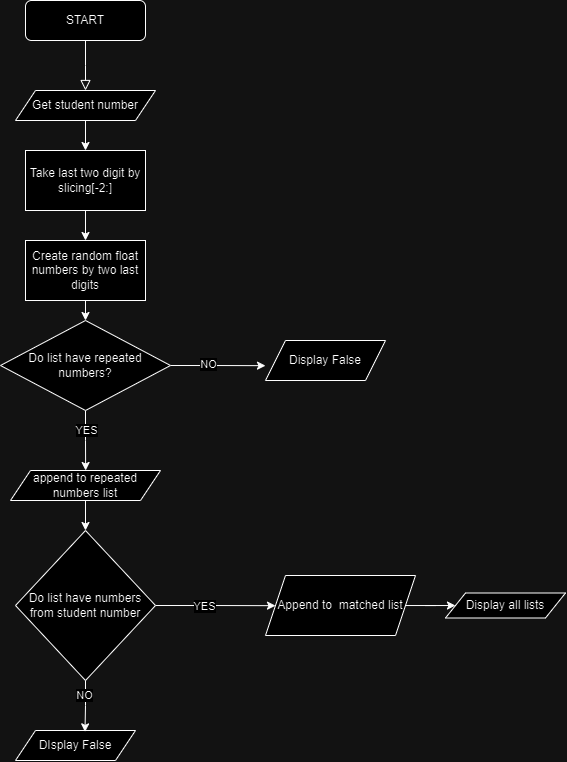

The diagram above was exported from draw.io. Its source (the exported page's mxGraphModel, read from the mxfile embedded in the PNG):
<mxGraphModel dx="724" dy="390" grid="1" gridSize="10" guides="1" tooltips="1" connect="1" arrows="1" fold="1" page="1" pageScale="1" pageWidth="827" pageHeight="1169" math="0" shadow="0">
  <root>
    <mxCell id="WIyWlLk6GJQsqaUBKTNV-0" />
    <mxCell id="WIyWlLk6GJQsqaUBKTNV-1" parent="WIyWlLk6GJQsqaUBKTNV-0" />
    <mxCell id="WIyWlLk6GJQsqaUBKTNV-2" value="" style="rounded=0;html=1;jettySize=auto;orthogonalLoop=1;fontSize=11;endArrow=block;endFill=0;endSize=8;strokeWidth=1;shadow=0;labelBackgroundColor=none;edgeStyle=orthogonalEdgeStyle;" parent="WIyWlLk6GJQsqaUBKTNV-1" source="WIyWlLk6GJQsqaUBKTNV-3" edge="1">
      <mxGeometry relative="1" as="geometry">
        <mxPoint x="220" y="170" as="targetPoint" />
      </mxGeometry>
    </mxCell>
    <mxCell id="WIyWlLk6GJQsqaUBKTNV-3" value="START" style="rounded=1;whiteSpace=wrap;html=1;fontSize=12;glass=0;strokeWidth=1;shadow=0;" parent="WIyWlLk6GJQsqaUBKTNV-1" vertex="1">
      <mxGeometry x="160" y="80" width="120" height="40" as="geometry" />
    </mxCell>
    <mxCell id="i_CclH11LgkX18y7iAWA-3" value="" style="edgeStyle=orthogonalEdgeStyle;rounded=0;orthogonalLoop=1;jettySize=auto;html=1;" edge="1" parent="WIyWlLk6GJQsqaUBKTNV-1" source="i_CclH11LgkX18y7iAWA-0" target="i_CclH11LgkX18y7iAWA-2">
      <mxGeometry relative="1" as="geometry" />
    </mxCell>
    <mxCell id="i_CclH11LgkX18y7iAWA-0" value="Get student number" style="shape=parallelogram;perimeter=parallelogramPerimeter;whiteSpace=wrap;html=1;fixedSize=1;" vertex="1" parent="WIyWlLk6GJQsqaUBKTNV-1">
      <mxGeometry x="150" y="170" width="140" height="30" as="geometry" />
    </mxCell>
    <mxCell id="i_CclH11LgkX18y7iAWA-5" value="" style="edgeStyle=orthogonalEdgeStyle;rounded=0;orthogonalLoop=1;jettySize=auto;html=1;" edge="1" parent="WIyWlLk6GJQsqaUBKTNV-1" source="i_CclH11LgkX18y7iAWA-2" target="i_CclH11LgkX18y7iAWA-4">
      <mxGeometry relative="1" as="geometry" />
    </mxCell>
    <mxCell id="i_CclH11LgkX18y7iAWA-2" value="Take last two digit by slicing[-2:]" style="whiteSpace=wrap;html=1;" vertex="1" parent="WIyWlLk6GJQsqaUBKTNV-1">
      <mxGeometry x="160" y="230" width="120" height="60" as="geometry" />
    </mxCell>
    <mxCell id="i_CclH11LgkX18y7iAWA-12" value="" style="edgeStyle=orthogonalEdgeStyle;rounded=0;orthogonalLoop=1;jettySize=auto;html=1;" edge="1" parent="WIyWlLk6GJQsqaUBKTNV-1" source="i_CclH11LgkX18y7iAWA-4">
      <mxGeometry relative="1" as="geometry">
        <mxPoint x="220" y="400" as="targetPoint" />
      </mxGeometry>
    </mxCell>
    <mxCell id="i_CclH11LgkX18y7iAWA-4" value="Create random float numbers by two last digits" style="whiteSpace=wrap;html=1;" vertex="1" parent="WIyWlLk6GJQsqaUBKTNV-1">
      <mxGeometry x="160" y="320" width="120" height="60" as="geometry" />
    </mxCell>
    <mxCell id="i_CclH11LgkX18y7iAWA-18" style="edgeStyle=orthogonalEdgeStyle;rounded=0;orthogonalLoop=1;jettySize=auto;html=1;exitX=0.5;exitY=1;exitDx=0;exitDy=0;" edge="1" parent="WIyWlLk6GJQsqaUBKTNV-1" source="i_CclH11LgkX18y7iAWA-13">
      <mxGeometry relative="1" as="geometry">
        <mxPoint x="220.1379310344828" y="550" as="targetPoint" />
      </mxGeometry>
    </mxCell>
    <mxCell id="i_CclH11LgkX18y7iAWA-21" value="YES" style="edgeLabel;html=1;align=center;verticalAlign=middle;resizable=0;points=[];" vertex="1" connectable="0" parent="i_CclH11LgkX18y7iAWA-18">
      <mxGeometry x="-0.363" y="1" relative="1" as="geometry">
        <mxPoint as="offset" />
      </mxGeometry>
    </mxCell>
    <mxCell id="i_CclH11LgkX18y7iAWA-19" style="edgeStyle=orthogonalEdgeStyle;rounded=0;orthogonalLoop=1;jettySize=auto;html=1;exitX=1;exitY=0.5;exitDx=0;exitDy=0;" edge="1" parent="WIyWlLk6GJQsqaUBKTNV-1" source="i_CclH11LgkX18y7iAWA-13">
      <mxGeometry relative="1" as="geometry">
        <mxPoint x="400" y="445.1724137931035" as="targetPoint" />
      </mxGeometry>
    </mxCell>
    <mxCell id="i_CclH11LgkX18y7iAWA-20" value="NO" style="edgeLabel;html=1;align=center;verticalAlign=middle;resizable=0;points=[];" vertex="1" connectable="0" parent="i_CclH11LgkX18y7iAWA-19">
      <mxGeometry x="-0.2281" y="1" relative="1" as="geometry">
        <mxPoint as="offset" />
      </mxGeometry>
    </mxCell>
    <mxCell id="i_CclH11LgkX18y7iAWA-13" value="Do list have repeated numbers?" style="rhombus;whiteSpace=wrap;html=1;" vertex="1" parent="WIyWlLk6GJQsqaUBKTNV-1">
      <mxGeometry x="135" y="400" width="170" height="90" as="geometry" />
    </mxCell>
    <mxCell id="i_CclH11LgkX18y7iAWA-17" value="Display False" style="shape=parallelogram;perimeter=parallelogramPerimeter;whiteSpace=wrap;html=1;fixedSize=1;" vertex="1" parent="WIyWlLk6GJQsqaUBKTNV-1">
      <mxGeometry x="400" y="420" width="120" height="40" as="geometry" />
    </mxCell>
    <mxCell id="i_CclH11LgkX18y7iAWA-25" style="edgeStyle=orthogonalEdgeStyle;rounded=0;orthogonalLoop=1;jettySize=auto;html=1;entryX=0.5;entryY=0;entryDx=0;entryDy=0;" edge="1" parent="WIyWlLk6GJQsqaUBKTNV-1" source="i_CclH11LgkX18y7iAWA-22" target="i_CclH11LgkX18y7iAWA-24">
      <mxGeometry relative="1" as="geometry" />
    </mxCell>
    <mxCell id="i_CclH11LgkX18y7iAWA-22" value="append to repeated numbers list" style="shape=parallelogram;perimeter=parallelogramPerimeter;whiteSpace=wrap;html=1;fixedSize=1;" vertex="1" parent="WIyWlLk6GJQsqaUBKTNV-1">
      <mxGeometry x="145" y="550" width="150" height="30" as="geometry" />
    </mxCell>
    <mxCell id="i_CclH11LgkX18y7iAWA-29" style="edgeStyle=orthogonalEdgeStyle;rounded=0;orthogonalLoop=1;jettySize=auto;html=1;exitX=1;exitY=0.5;exitDx=0;exitDy=0;" edge="1" parent="WIyWlLk6GJQsqaUBKTNV-1" source="i_CclH11LgkX18y7iAWA-24">
      <mxGeometry relative="1" as="geometry">
        <mxPoint x="410" y="685.1724137931035" as="targetPoint" />
      </mxGeometry>
    </mxCell>
    <mxCell id="i_CclH11LgkX18y7iAWA-30" value="YES" style="edgeLabel;html=1;align=center;verticalAlign=middle;resizable=0;points=[];" vertex="1" connectable="0" parent="i_CclH11LgkX18y7iAWA-29">
      <mxGeometry x="-0.192" y="-1" relative="1" as="geometry">
        <mxPoint as="offset" />
      </mxGeometry>
    </mxCell>
    <mxCell id="i_CclH11LgkX18y7iAWA-24" value="Do list have numbers from student number" style="rhombus;whiteSpace=wrap;html=1;" vertex="1" parent="WIyWlLk6GJQsqaUBKTNV-1">
      <mxGeometry x="150" y="610" width="140" height="150" as="geometry" />
    </mxCell>
    <mxCell id="i_CclH11LgkX18y7iAWA-26" value="DIsplay False" style="shape=parallelogram;perimeter=parallelogramPerimeter;whiteSpace=wrap;html=1;fixedSize=1;" vertex="1" parent="WIyWlLk6GJQsqaUBKTNV-1">
      <mxGeometry x="150" y="810" width="120" height="30" as="geometry" />
    </mxCell>
    <mxCell id="i_CclH11LgkX18y7iAWA-27" style="edgeStyle=orthogonalEdgeStyle;rounded=0;orthogonalLoop=1;jettySize=auto;html=1;exitX=0.5;exitY=1;exitDx=0;exitDy=0;entryX=0.579;entryY=0.046;entryDx=0;entryDy=0;entryPerimeter=0;" edge="1" parent="WIyWlLk6GJQsqaUBKTNV-1" source="i_CclH11LgkX18y7iAWA-24" target="i_CclH11LgkX18y7iAWA-26">
      <mxGeometry relative="1" as="geometry" />
    </mxCell>
    <mxCell id="i_CclH11LgkX18y7iAWA-28" value="NO" style="edgeLabel;html=1;align=center;verticalAlign=middle;resizable=0;points=[];" vertex="1" connectable="0" parent="i_CclH11LgkX18y7iAWA-27">
      <mxGeometry x="-0.4388" y="-1" relative="1" as="geometry">
        <mxPoint as="offset" />
      </mxGeometry>
    </mxCell>
    <mxCell id="i_CclH11LgkX18y7iAWA-32" style="edgeStyle=orthogonalEdgeStyle;rounded=0;orthogonalLoop=1;jettySize=auto;html=1;" edge="1" parent="WIyWlLk6GJQsqaUBKTNV-1" source="i_CclH11LgkX18y7iAWA-31" target="i_CclH11LgkX18y7iAWA-33">
      <mxGeometry relative="1" as="geometry">
        <mxPoint x="640" y="685" as="targetPoint" />
      </mxGeometry>
    </mxCell>
    <mxCell id="i_CclH11LgkX18y7iAWA-31" value="Append to&amp;nbsp; matched list" style="shape=parallelogram;perimeter=parallelogramPerimeter;whiteSpace=wrap;html=1;fixedSize=1;" vertex="1" parent="WIyWlLk6GJQsqaUBKTNV-1">
      <mxGeometry x="400" y="655" width="150" height="60" as="geometry" />
    </mxCell>
    <mxCell id="i_CclH11LgkX18y7iAWA-33" value="Display all lists" style="shape=parallelogram;perimeter=parallelogramPerimeter;whiteSpace=wrap;html=1;fixedSize=1;" vertex="1" parent="WIyWlLk6GJQsqaUBKTNV-1">
      <mxGeometry x="580" y="672.5" width="120" height="25" as="geometry" />
    </mxCell>
  </root>
</mxGraphModel>